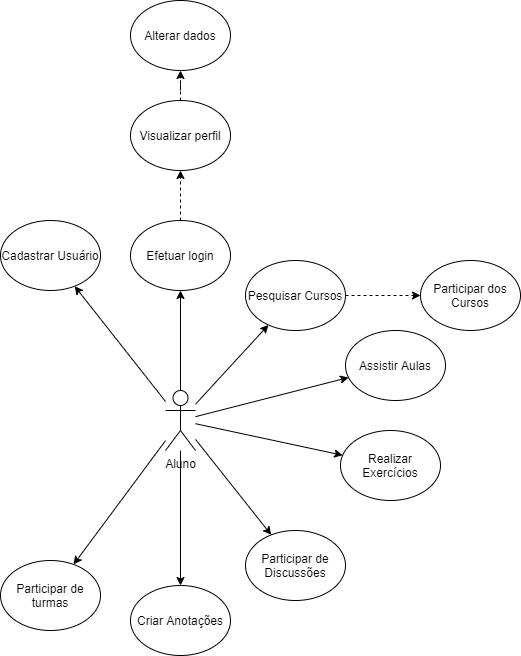

The diagram above was exported from draw.io. Its source (the exported page's mxGraphModel, read from the mxfile embedded in the PNG):
<mxGraphModel dx="1102" dy="1783" grid="1" gridSize="10" guides="1" tooltips="1" connect="1" arrows="1" fold="1" page="1" pageScale="1" pageWidth="827" pageHeight="1169" math="0" shadow="0">
  <root>
    <mxCell id="0" />
    <mxCell id="1" parent="0" />
    <mxCell id="MH9STluf25tQQQf2v9YM-1" value="Aluno" style="shape=umlActor;verticalLabelPosition=bottom;verticalAlign=top;html=1;outlineConnect=0;" parent="1" vertex="1">
      <mxGeometry x="305" y="320" width="30" height="60" as="geometry" />
    </mxCell>
    <mxCell id="MH9STluf25tQQQf2v9YM-2" value="Participar de Discussões" style="ellipse;whiteSpace=wrap;html=1;" parent="1" vertex="1">
      <mxGeometry x="385" y="460" width="100" height="70" as="geometry" />
    </mxCell>
    <mxCell id="MH9STluf25tQQQf2v9YM-4" value="Efetuar login" style="ellipse;whiteSpace=wrap;html=1;" parent="1" vertex="1">
      <mxGeometry x="270" y="150" width="100" height="70" as="geometry" />
    </mxCell>
    <mxCell id="MH9STluf25tQQQf2v9YM-5" value="Cadastrar Usuário" style="ellipse;whiteSpace=wrap;html=1;" parent="1" vertex="1">
      <mxGeometry x="140" y="150" width="100" height="70" as="geometry" />
    </mxCell>
    <mxCell id="MH9STluf25tQQQf2v9YM-6" value="" style="edgeStyle=orthogonalEdgeStyle;rounded=0;orthogonalLoop=1;jettySize=auto;html=1;dashed=1;" parent="1" source="MH9STluf25tQQQf2v9YM-7" target="MH9STluf25tQQQf2v9YM-8" edge="1">
      <mxGeometry relative="1" as="geometry" />
    </mxCell>
    <mxCell id="MH9STluf25tQQQf2v9YM-7" value="Visualizar perfil" style="ellipse;whiteSpace=wrap;html=1;" parent="1" vertex="1">
      <mxGeometry x="270" y="30" width="100" height="70" as="geometry" />
    </mxCell>
    <mxCell id="MH9STluf25tQQQf2v9YM-8" value="Alterar&amp;nbsp;dados" style="ellipse;whiteSpace=wrap;html=1;" parent="1" vertex="1">
      <mxGeometry x="270" y="-70" width="100" height="70" as="geometry" />
    </mxCell>
    <mxCell id="MH9STluf25tQQQf2v9YM-9" value="" style="endArrow=classic;html=1;dashed=1;" parent="1" source="MH9STluf25tQQQf2v9YM-4" target="MH9STluf25tQQQf2v9YM-7" edge="1">
      <mxGeometry width="50" height="50" relative="1" as="geometry">
        <mxPoint x="915" y="500" as="sourcePoint" />
        <mxPoint x="965" y="450" as="targetPoint" />
      </mxGeometry>
    </mxCell>
    <mxCell id="MH9STluf25tQQQf2v9YM-10" value="Participar dos Cursos" style="ellipse;whiteSpace=wrap;html=1;" parent="1" vertex="1">
      <mxGeometry x="560" y="190" width="100" height="70" as="geometry" />
    </mxCell>
    <mxCell id="MH9STluf25tQQQf2v9YM-11" value="" style="endArrow=classic;html=1;" parent="1" source="MH9STluf25tQQQf2v9YM-1" target="MH9STluf25tQQQf2v9YM-5" edge="1">
      <mxGeometry width="50" height="50" relative="1" as="geometry">
        <mxPoint x="665" y="340" as="sourcePoint" />
        <mxPoint x="715" y="290" as="targetPoint" />
      </mxGeometry>
    </mxCell>
    <mxCell id="MH9STluf25tQQQf2v9YM-12" value="" style="endArrow=classic;html=1;" parent="1" source="MH9STluf25tQQQf2v9YM-1" target="MH9STluf25tQQQf2v9YM-4" edge="1">
      <mxGeometry width="50" height="50" relative="1" as="geometry">
        <mxPoint x="665" y="340" as="sourcePoint" />
        <mxPoint x="715" y="290" as="targetPoint" />
      </mxGeometry>
    </mxCell>
    <mxCell id="MH9STluf25tQQQf2v9YM-13" value="" style="endArrow=classic;html=1;" parent="1" source="MH9STluf25tQQQf2v9YM-1" target="MH9STluf25tQQQf2v9YM-20" edge="1">
      <mxGeometry width="50" height="50" relative="1" as="geometry">
        <mxPoint x="665" y="240" as="sourcePoint" />
        <mxPoint x="715" y="190" as="targetPoint" />
      </mxGeometry>
    </mxCell>
    <mxCell id="MH9STluf25tQQQf2v9YM-14" value="Assistir Aulas" style="ellipse;whiteSpace=wrap;html=1;" parent="1" vertex="1">
      <mxGeometry x="485" y="260" width="100" height="70" as="geometry" />
    </mxCell>
    <mxCell id="MH9STluf25tQQQf2v9YM-15" value="Criar Anotações" style="ellipse;whiteSpace=wrap;html=1;" parent="1" vertex="1">
      <mxGeometry x="270" y="515" width="100" height="70" as="geometry" />
    </mxCell>
    <mxCell id="MH9STluf25tQQQf2v9YM-17" value="" style="endArrow=classic;html=1;" parent="1" source="MH9STluf25tQQQf2v9YM-1" target="MH9STluf25tQQQf2v9YM-14" edge="1">
      <mxGeometry width="50" height="50" relative="1" as="geometry">
        <mxPoint x="665" y="350" as="sourcePoint" />
        <mxPoint x="715" y="300" as="targetPoint" />
      </mxGeometry>
    </mxCell>
    <mxCell id="MH9STluf25tQQQf2v9YM-18" value="" style="endArrow=classic;html=1;" parent="1" source="MH9STluf25tQQQf2v9YM-1" target="MH9STluf25tQQQf2v9YM-2" edge="1">
      <mxGeometry width="50" height="50" relative="1" as="geometry">
        <mxPoint x="665" y="350" as="sourcePoint" />
        <mxPoint x="715" y="300" as="targetPoint" />
      </mxGeometry>
    </mxCell>
    <mxCell id="MH9STluf25tQQQf2v9YM-19" value="" style="endArrow=classic;html=1;" parent="1" source="MH9STluf25tQQQf2v9YM-1" target="MH9STluf25tQQQf2v9YM-15" edge="1">
      <mxGeometry width="50" height="50" relative="1" as="geometry">
        <mxPoint x="665" y="350" as="sourcePoint" />
        <mxPoint x="715" y="300" as="targetPoint" />
      </mxGeometry>
    </mxCell>
    <mxCell id="MH9STluf25tQQQf2v9YM-20" value="Pesquisar Cursos" style="ellipse;whiteSpace=wrap;html=1;" parent="1" vertex="1">
      <mxGeometry x="385" y="190" width="100" height="70" as="geometry" />
    </mxCell>
    <mxCell id="MH9STluf25tQQQf2v9YM-23" value="" style="endArrow=classic;html=1;dashed=1;" parent="1" source="MH9STluf25tQQQf2v9YM-20" target="MH9STluf25tQQQf2v9YM-10" edge="1">
      <mxGeometry width="50" height="50" relative="1" as="geometry">
        <mxPoint x="535" y="205" as="sourcePoint" />
        <mxPoint x="635" y="205" as="targetPoint" />
      </mxGeometry>
    </mxCell>
    <mxCell id="MH9STluf25tQQQf2v9YM-27" value="Realizar Exercícios" style="ellipse;whiteSpace=wrap;html=1;" parent="1" vertex="1">
      <mxGeometry x="480" y="360" width="100" height="70" as="geometry" />
    </mxCell>
    <mxCell id="MH9STluf25tQQQf2v9YM-28" value="" style="endArrow=classic;html=1;" parent="1" source="MH9STluf25tQQQf2v9YM-1" target="MH9STluf25tQQQf2v9YM-27" edge="1">
      <mxGeometry width="50" height="50" relative="1" as="geometry">
        <mxPoint x="655" y="490" as="sourcePoint" />
        <mxPoint x="705" y="440" as="targetPoint" />
      </mxGeometry>
    </mxCell>
    <mxCell id="ur4Z_lsxllX1-UbZ1lBl-1" value="Participar de turmas" style="ellipse;whiteSpace=wrap;html=1;" parent="1" vertex="1">
      <mxGeometry x="140" y="490" width="100" height="70" as="geometry" />
    </mxCell>
    <mxCell id="ur4Z_lsxllX1-UbZ1lBl-2" value="" style="endArrow=classic;html=1;" parent="1" source="MH9STluf25tQQQf2v9YM-1" target="ur4Z_lsxllX1-UbZ1lBl-1" edge="1">
      <mxGeometry width="50" height="50" relative="1" as="geometry">
        <mxPoint x="330" y="390" as="sourcePoint" />
        <mxPoint x="330" y="550" as="targetPoint" />
      </mxGeometry>
    </mxCell>
  </root>
</mxGraphModel>